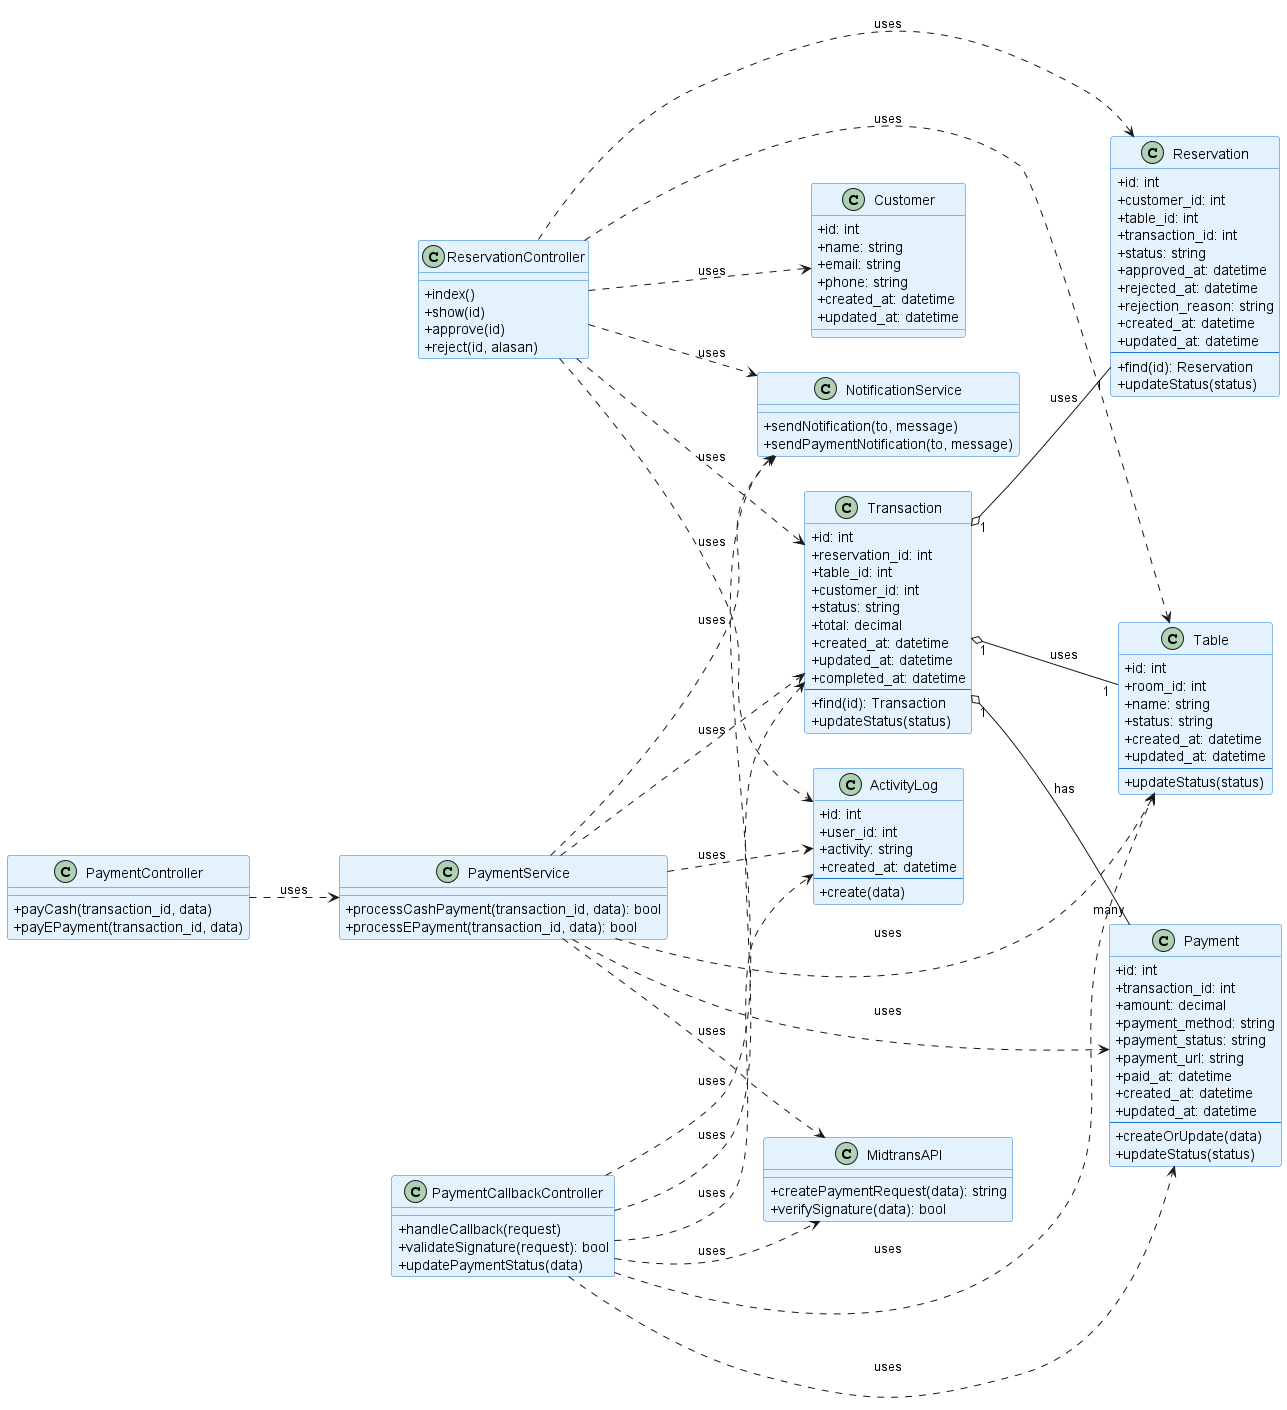

The diagram above was rendered by PlantUML. Its source (embedded in the PNG):
@startuml Class Diagram - Admin Manage Reservation & Payment

left to right direction

' Styling
skinparam classAttributeIconSize 0
skinparam class {
    BackgroundColor #E3F2FD
    BorderColor #1976D2
}

' === ReservationController ===
class ReservationController {
    +index()
    +show(id)
    +approve(id)
    +reject(id, alasan)
}

' === Reservation ===
class Reservation {
    +id: int
    +customer_id: int
    +table_id: int
    +transaction_id: int
    +status: string
    +approved_at: datetime
    +rejected_at: datetime
    +rejection_reason: string
    +created_at: datetime
    +updated_at: datetime
    --
    +find(id): Reservation
    +updateStatus(status)
}

' === Transaction ===
class Transaction {
    +id: int
    +reservation_id: int
    +table_id: int
    +customer_id: int
    +status: string
    +total: decimal
    +created_at: datetime
    +updated_at: datetime
    +completed_at: datetime
    --
    +find(id): Transaction
    +updateStatus(status)
}

' === Table ===
class Table {
    +id: int
    +room_id: int
    +name: string
    +status: string
    +created_at: datetime
    +updated_at: datetime
    --
    +updateStatus(status)
}

' === Customer ===
class Customer {
    +id: int
    +name: string
    +email: string
    +phone: string
    +created_at: datetime
    +updated_at: datetime
}

' === NotificationService ===
class NotificationService {
    +sendNotification(to, message)
    +sendPaymentNotification(to, message)
}

' === ActivityLog ===
class ActivityLog {
    +id: int
    +user_id: int
    +activity: string
    +created_at: datetime
    --
    +create(data)
}

' === PaymentController ===
class PaymentController {
    +payCash(transaction_id, data)
    +payEPayment(transaction_id, data)
}

' === PaymentService ===
class PaymentService {
    +processCashPayment(transaction_id, data): bool
    +processEPayment(transaction_id, data): bool
}

' === Payment ===
class Payment {
    +id: int
    +transaction_id: int
    +amount: decimal
    +payment_method: string
    +payment_status: string
    +payment_url: string
    +paid_at: datetime
    +created_at: datetime
    +updated_at: datetime
    --
    +createOrUpdate(data)
    +updateStatus(status)
}

' === MidtransAPI ===
class MidtransAPI {
    +createPaymentRequest(data): string
    +verifySignature(data): bool
}

' === PaymentCallbackController ===
class PaymentCallbackController {
    +handleCallback(request)
    +validateSignature(request): bool
    +updatePaymentStatus(data)
}

' === Relasi ===
ReservationController ..> Reservation : uses
ReservationController ..> Transaction : uses
ReservationController ..> Table : uses
ReservationController ..> Customer : uses
ReservationController ..> NotificationService : uses
ReservationController ..> ActivityLog : uses
Transaction "1" o-- "many" Payment : has
Transaction "1" o-- "1" Table : uses
Transaction "1" o-- "1" Reservation : uses
PaymentController ..> PaymentService : uses
PaymentService ..> Transaction : uses
PaymentService ..> Payment : uses
PaymentService ..> Table : uses
PaymentService ..> ActivityLog : uses
PaymentService ..> NotificationService : uses
PaymentService ..> MidtransAPI : uses
PaymentCallbackController ..> Payment : uses
PaymentCallbackController ..> Transaction : uses
PaymentCallbackController ..> Table : uses
PaymentCallbackController ..> ActivityLog : uses
PaymentCallbackController ..> NotificationService : uses
PaymentCallbackController ..> MidtransAPI : uses

@enduml